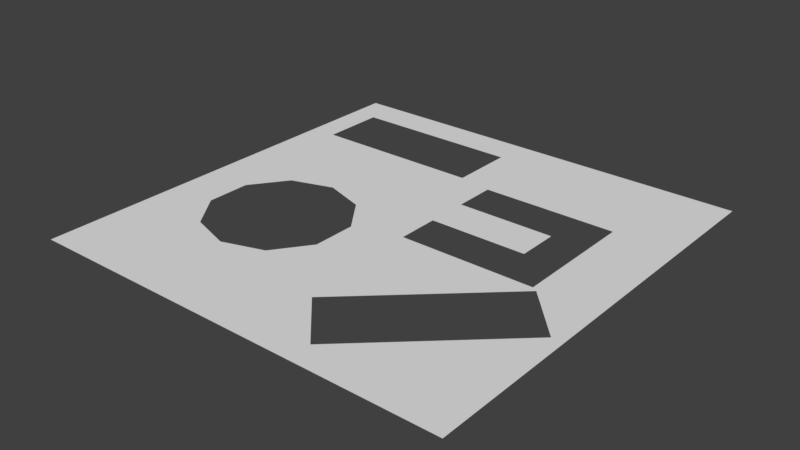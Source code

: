 # Source: navmesh_testfloor_02_nav_.blend  (saved by Blender 2.79.0; exported with 4.5.12 LTS)
import bpy
from mathutils import Matrix  # noqa: F401  (used for matrix-valued properties, if any)

bpy.ops.wm.read_factory_settings(use_empty=True)
scene = bpy.context.scene
scene.name = 'Scene'

# ---- collections
col_collection_1 = bpy.data.collections.new('Collection 1'); scene.collection.children.link(col_collection_1)

# ---- world
world_world = bpy.data.worlds.new('World'); scene.world = world_world
world_world.color = (0.05088, 0.05088, 0.05088)
world_world.use_sun_shadow = False
world_world.sun_shadow_jitter_overblur = 0.0
world_world.cycles.sampling_method = 'MANUAL'

# ---- meshes
me_plane = bpy.data.meshes.new('Plane')
me_plane.from_pydata([(-10.53, -10.53, 0.0), (10.53, -10.53, 0.0), (-10.53, 10.53, 0.0), (10.53, 10.53, 0.0), (-9.231, 5.655, 5.328e-10), (-9.231, 8.837, 5.328e-10), (-4.862, 0.9369, -2.684e-09), (-6.912, 0.2708, -2.651e-09), (-2.811, 0.2705, -2.684e-09), (-8.18, -1.474, -2.651e-09), (-8.18, -3.629, -2.651e-09), (-2.811, -5.374, -2.651e-09), (-4.862, -6.04, -2.684e-09), (-6.912, -5.374, -2.684e-09), (-0.8591, 8.837, 5.328e-10), (-0.8591, 5.655, 5.328e-10), (0.8181, 5.379, -7.578e-08), (0.8181, 3.324, -7.578e-08), (0.8181, 1.269, 1.224e-07), (0.8181, -0.7855, 1.224e-07), (-1.544, -1.473, -2.651e-09), (-1.544, -3.63, -2.651e-09), (3.559, -9.31, 8.118e-10), (1.302, -6.877, 8.118e-10), (5.634, 1.269, 1.224e-07), (5.634, 3.324, 1.224e-07), (7.446, 5.379, 1.224e-07), (7.446, -0.7855, 1.224e-07), (4.501, -3.909, -3.305e-08), (9.96, -3.371, 8.118e-10), (7.703, -0.9381, 8.118e-10)], [], [(20, 21, 19), (0, 13, 10), (29, 22, 1), (11, 12, 23), (12, 22, 23), (23, 28, 21), (28, 27, 19), (21, 11, 23), (28, 19, 21), (19, 18, 20), (18, 8, 20), (10, 9, 0), (9, 4, 0), (5, 14, 2), (4, 5, 2), (0, 12, 13), (4, 2, 0), (6, 8, 15), (8, 18, 17), (18, 24, 17), (24, 25, 17), (8, 17, 15), (17, 16, 15), (4, 9, 7), (7, 6, 4), (4, 6, 15), (15, 16, 14), (16, 26, 14), (3, 2, 14), (27, 28, 30), (3, 14, 26), (26, 27, 30), (26, 30, 29), (22, 12, 0), (3, 26, 29), (22, 0, 1), (1, 3, 29)])
me_plane.use_remesh_preserve_volume = False
me_plane.use_remesh_preserve_attributes = False
me_plane.use_mirror_vertex_groups = False
me_plane.update()

# ---- objects
ob_plane = bpy.data.objects.new('Plane', me_plane)

# ---- transforms, parenting, visibility, modifiers, constraints
ob_plane.location = (0.0, 0.0, 0.0)
ob_plane.lineart.crease_threshold = 0.0

# ---- collection membership
col_collection_1.objects.link(ob_plane)

# ---- scene / render settings (as saved in the file)
scene.frame_start = 1; scene.frame_end = 250; scene.frame_set(1)
scene.render.engine = 'BLENDER_EEVEE_NEXT'
scene.render.resolution_percentage = 50
scene.render.dither_intensity = 0.0
scene.cycles.use_denoising = False
scene.cycles.samples = 128
scene.cycles.sampling_pattern = 'TABULATED_SOBOL'
scene.cycles.use_adaptive_sampling = False
scene.cycles.use_light_tree = False
scene.cycles.blur_glossy = 0.0
scene.cycles.sample_clamp_indirect = 0.0
scene.view_settings.view_transform = 'Standard'
bpy.context.view_layer.update()

# ---- added for rendering (the .blend has no active camera and no usable light): camera, sun
cam_auto = bpy.data.cameras.new('AutoCamera')
cam_auto.lens = 50.0
cam_auto.sensor_width = 36.0
cam_auto.clip_end = 1000.0
ob_auto_camera = bpy.data.objects.new('AutoCamera', cam_auto)
scene.collection.objects.link(ob_auto_camera)
ob_auto_camera.location = (27.5685, -33.0822, 22.0548)
ob_auto_camera.rotation_euler = (1.09748, -7.21219e-08, 0.694738)
scene.camera = ob_auto_camera
light_auto_sun = bpy.data.lights.new('AutoSun', 'SUN')
light_auto_sun.energy = 3.0
light_auto_sun.angle = 0.0523599
ob_auto_sun = bpy.data.objects.new('AutoSun', light_auto_sun)
scene.collection.objects.link(ob_auto_sun)
ob_auto_sun.rotation_euler = (0.872665, 0.174533, 0.523599)
bpy.context.view_layer.update()

